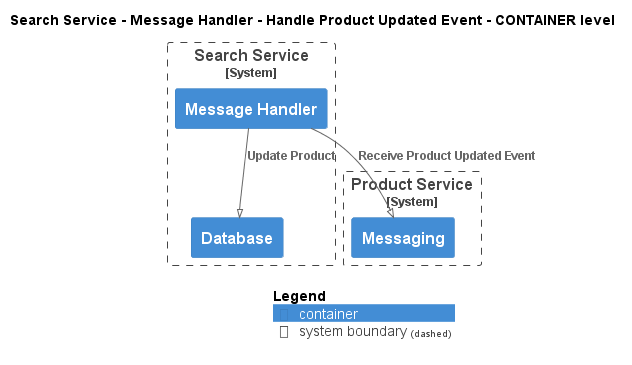

The diagram above was rendered by PlantUML. Its source (embedded in the PNG):
@startuml
!pragma layout smetana
!include ..\..\..\..\..\..\.c4s\C4_Container.puml

AddElementTag("state:new", $bgColor=green, $fontColor=#ffffff, $borderColor=green, $shadowing="False")
AddElementTag("state:changed", $bgColor=orange, $fontColor=#ffffff, $borderColor=orange, $shadowing="False")
AddElementTag("state:removed", $bgColor=red, $fontColor=#ffffff, $borderColor=red, $shadowing="False")

AddRelTag("state:new", $textColor=green, $lineColor=green)
AddRelTag("state:changed", $textColor=orange, $lineColor=orange)
AddRelTag("state:removed", $textColor=red, $lineColor=red)

SHOW_PERSON_PORTRAIT()
LAYOUT_TOP_DOWN()

skinparam linetype polyline

title Search Service - Message Handler - Handle Product Updated Event - CONTAINER level


System_Boundary(ECommercePlatform.SoftwareSystems.SearchService, "Search Service") {
    Container(ECommercePlatform.SoftwareSystems.SearchService.Containers.MessageHandler, "Message Handler", "", "")
    Container(ECommercePlatform.SoftwareSystems.SearchService.Containers.Database, "Database", "", "")
}

System_Boundary(ECommercePlatform.SoftwareSystems.ProductService, "Product Service") {
    Container(ECommercePlatform.SoftwareSystems.ProductService.Containers.Messaging, "Messaging", "", "")
}

Rel(ECommercePlatform.SoftwareSystems.SearchService.Containers.MessageHandler, ECommercePlatform.SoftwareSystems.ProductService.Containers.Messaging, "Receive Product Updated Event")
Rel(ECommercePlatform.SoftwareSystems.SearchService.Containers.MessageHandler, ECommercePlatform.SoftwareSystems.SearchService.Containers.Database, "Update Product")


SHOW_LEGEND()
@enduml